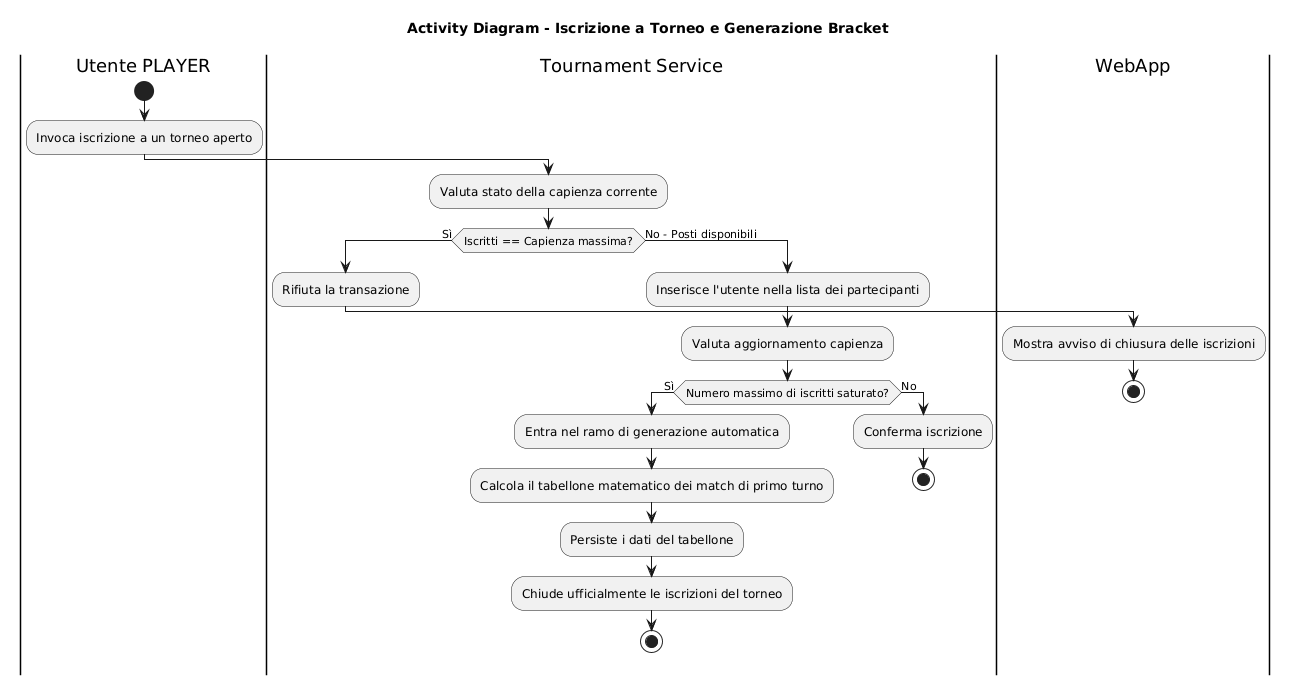

The diagram above was rendered by PlantUML. Its source (embedded in the PNG):
@startuml
title Activity Diagram - Iscrizione a Torneo e Generazione Bracket

|Utente PLAYER|
start
:Invoca iscrizione a un torneo aperto;

|Tournament Service|
:Valuta stato della capienza corrente;
if (Iscritti == Capienza massima?) then (Sì)
  :Rifiuta la transazione;
  |WebApp|
  :Mostra avviso di chiusura delle iscrizioni;
  stop
else (No - Posti disponibili)
  |Tournament Service|
  :Inserisce l'utente nella lista dei partecipanti;
  :Valuta aggiornamento capienza;
  if (Numero massimo di iscritti saturato?) then (Sì)
    :Entra nel ramo di generazione automatica;
    :Calcola il tabellone matematico dei match di primo turno;
    :Persiste i dati del tabellone;
    :Chiude ufficialmente le iscrizioni del torneo;
    stop
  else (No)
    :Conferma iscrizione;
    stop
  endif
endif
@enduml